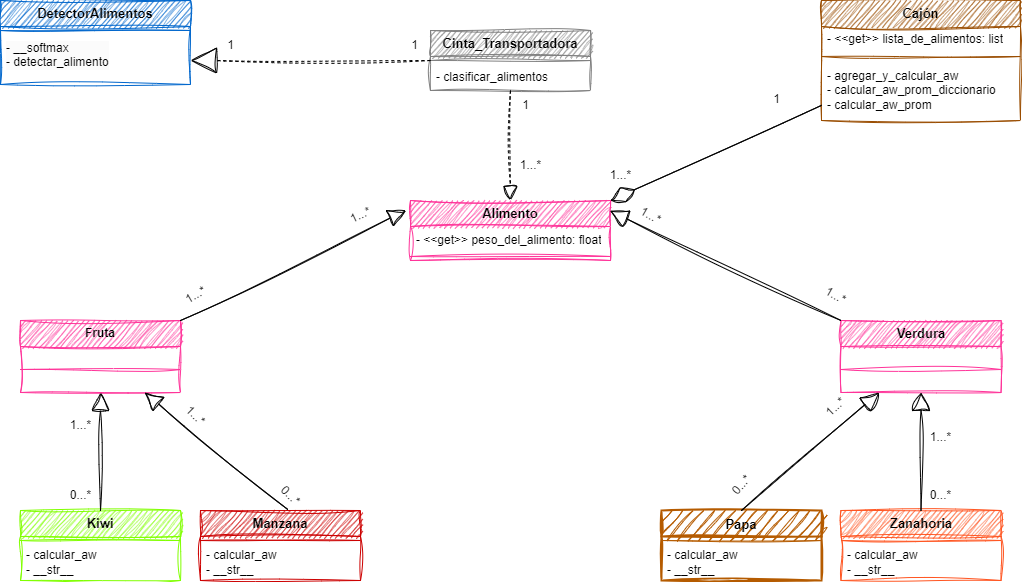

The diagram above was exported from draw.io. Its source (the exported page's mxGraphModel, read from the mxfile embedded in the PNG):
<mxGraphModel dx="934" dy="499" grid="1" gridSize="10" guides="1" tooltips="1" connect="1" arrows="1" fold="1" page="1" pageScale="1.5" pageWidth="1169" pageHeight="826" background="none" math="0" shadow="0">
  <root>
    <mxCell id="0" style=";html=1;" />
    <mxCell id="1" style=";html=1;" parent="0" />
    <mxCell id="CoqGPW_LLS2zEvc1RFpG-5" value="&lt;font style=&quot;font-size: 13px;&quot;&gt;Alimento&lt;/font&gt;" style="swimlane;fontStyle=1;align=center;verticalAlign=middle;childLayout=stackLayout;horizontal=1;startSize=26;horizontalStack=0;resizeParent=1;resizeParentMax=0;resizeLast=0;collapsible=1;marginBottom=0;whiteSpace=wrap;html=1;fillColor=#FF3399;strokeColor=#FF3399;sketch=1;curveFitting=1;jiggle=2;" parent="1" vertex="1">
      <mxGeometry x="550" y="360" width="200" height="60" as="geometry" />
    </mxCell>
    <mxCell id="YSZzrmniR2Ds4qireLnC-23" value="- &amp;lt;&amp;lt;get&amp;gt;&amp;gt; peso_del_alimento: float" style="text;strokeColor=none;fillColor=none;align=left;verticalAlign=top;spacingLeft=4;spacingRight=4;overflow=hidden;rotatable=0;points=[[0,0.5],[1,0.5]];portConstraint=eastwest;whiteSpace=wrap;html=1;sketch=1;curveFitting=1;jiggle=2;" parent="CoqGPW_LLS2zEvc1RFpG-5" vertex="1">
      <mxGeometry y="26" width="200" height="26" as="geometry" />
    </mxCell>
    <mxCell id="CoqGPW_LLS2zEvc1RFpG-7" value="" style="line;strokeWidth=1;fillColor=none;align=left;verticalAlign=middle;spacingTop=-1;spacingLeft=3;spacingRight=3;rotatable=0;labelPosition=right;points=[];portConstraint=eastwest;strokeColor=inherit;sketch=1;curveFitting=1;jiggle=2;" parent="CoqGPW_LLS2zEvc1RFpG-5" vertex="1">
      <mxGeometry y="52" width="200" height="8" as="geometry" />
    </mxCell>
    <mxCell id="CoqGPW_LLS2zEvc1RFpG-9" value="&lt;font style=&quot;font-size: 13px;&quot;&gt;Cajón&lt;/font&gt;" style="swimlane;fontStyle=1;align=center;verticalAlign=middle;childLayout=stackLayout;horizontal=1;startSize=26;horizontalStack=0;resizeParent=1;resizeParentMax=0;resizeLast=0;collapsible=1;marginBottom=0;whiteSpace=wrap;html=1;fillColor=#994C00;strokeColor=#994C00;sketch=1;curveFitting=1;jiggle=2;" parent="1" vertex="1">
      <mxGeometry x="961" y="160" width="199" height="120" as="geometry" />
    </mxCell>
    <mxCell id="CoqGPW_LLS2zEvc1RFpG-10" value="- &amp;lt;&amp;lt;get&amp;gt;&amp;gt; lista_de_alimentos: list" style="text;strokeColor=none;fillColor=none;align=left;verticalAlign=middle;spacingLeft=4;spacingRight=4;overflow=hidden;rotatable=0;points=[[0,0.5],[1,0.5]];portConstraint=eastwest;whiteSpace=wrap;html=1;sketch=1;curveFitting=1;jiggle=2;" parent="CoqGPW_LLS2zEvc1RFpG-9" vertex="1">
      <mxGeometry y="26" width="199" height="26" as="geometry" />
    </mxCell>
    <mxCell id="CoqGPW_LLS2zEvc1RFpG-11" value="" style="line;strokeWidth=1;fillColor=none;align=left;verticalAlign=middle;spacingTop=-1;spacingLeft=3;spacingRight=3;rotatable=0;labelPosition=right;points=[];portConstraint=eastwest;strokeColor=inherit;sketch=1;curveFitting=1;jiggle=2;" parent="CoqGPW_LLS2zEvc1RFpG-9" vertex="1">
      <mxGeometry y="52" width="199" height="8" as="geometry" />
    </mxCell>
    <mxCell id="CoqGPW_LLS2zEvc1RFpG-12" value="- agregar_y_calcular_aw&lt;br&gt;- calcular_aw_prom_diccionario&lt;br&gt;- calcular_aw_prom" style="text;strokeColor=none;fillColor=none;align=left;verticalAlign=middle;spacingLeft=4;spacingRight=4;overflow=hidden;rotatable=0;points=[[0,0.5],[1,0.5]];portConstraint=eastwest;whiteSpace=wrap;html=1;sketch=1;curveFitting=1;jiggle=2;" parent="CoqGPW_LLS2zEvc1RFpG-9" vertex="1">
      <mxGeometry y="60" width="199" height="60" as="geometry" />
    </mxCell>
    <mxCell id="CoqGPW_LLS2zEvc1RFpG-13" value="&lt;font style=&quot;font-size: 13px;&quot;&gt;Cinta_Transportadora&lt;/font&gt;" style="swimlane;fontStyle=1;align=center;verticalAlign=middle;childLayout=stackLayout;horizontal=1;startSize=26;horizontalStack=0;resizeParent=1;resizeParentMax=0;resizeLast=0;collapsible=1;marginBottom=0;whiteSpace=wrap;html=1;fillColor=#808080;strokeColor=#808080;sketch=1;curveFitting=1;jiggle=2;" parent="1" vertex="1">
      <mxGeometry x="570" y="190" width="160" height="60" as="geometry" />
    </mxCell>
    <mxCell id="CoqGPW_LLS2zEvc1RFpG-15" value="" style="line;strokeWidth=1;fillColor=none;align=left;verticalAlign=middle;spacingTop=-1;spacingLeft=3;spacingRight=3;rotatable=0;labelPosition=right;points=[];portConstraint=eastwest;strokeColor=inherit;sketch=1;curveFitting=1;jiggle=2;" parent="CoqGPW_LLS2zEvc1RFpG-13" vertex="1">
      <mxGeometry y="26" width="160" height="8" as="geometry" />
    </mxCell>
    <mxCell id="CoqGPW_LLS2zEvc1RFpG-16" value="- clasificar_alimentos" style="text;strokeColor=none;fillColor=none;align=left;verticalAlign=middle;spacingLeft=4;spacingRight=4;overflow=hidden;rotatable=0;points=[[0,0.5],[1,0.5]];portConstraint=eastwest;whiteSpace=wrap;html=1;sketch=1;curveFitting=1;jiggle=2;" parent="CoqGPW_LLS2zEvc1RFpG-13" vertex="1">
      <mxGeometry y="34" width="160" height="26" as="geometry" />
    </mxCell>
    <mxCell id="CoqGPW_LLS2zEvc1RFpG-32" value="Fruta" style="swimlane;fontStyle=1;align=center;verticalAlign=middle;childLayout=stackLayout;horizontal=1;startSize=26;horizontalStack=0;resizeParent=1;resizeParentMax=0;resizeLast=0;collapsible=1;marginBottom=0;whiteSpace=wrap;html=1;fillColor=#FF3399;strokeColor=#FF3399;sketch=1;curveFitting=1;jiggle=2;" parent="1" vertex="1">
      <mxGeometry x="160" y="480" width="160" height="72" as="geometry" />
    </mxCell>
    <mxCell id="CoqGPW_LLS2zEvc1RFpG-34" value="" style="line;strokeWidth=1;fillColor=none;align=left;verticalAlign=middle;spacingTop=-1;spacingLeft=3;spacingRight=3;rotatable=0;labelPosition=right;points=[];portConstraint=eastwest;strokeColor=inherit;sketch=1;curveFitting=1;jiggle=2;" parent="CoqGPW_LLS2zEvc1RFpG-32" vertex="1">
      <mxGeometry y="26" width="160" height="46" as="geometry" />
    </mxCell>
    <mxCell id="CoqGPW_LLS2zEvc1RFpG-36" value="&lt;font style=&quot;font-size: 13px;&quot;&gt;Verdura&lt;/font&gt;" style="swimlane;fontStyle=1;align=center;verticalAlign=middle;childLayout=stackLayout;horizontal=1;startSize=26;horizontalStack=0;resizeParent=1;resizeParentMax=0;resizeLast=0;collapsible=1;marginBottom=0;whiteSpace=wrap;html=1;fillColor=#FF3399;strokeColor=#FF3399;sketch=1;curveFitting=1;jiggle=2;" parent="1" vertex="1">
      <mxGeometry x="980.5" y="480" width="160" height="72" as="geometry" />
    </mxCell>
    <mxCell id="CoqGPW_LLS2zEvc1RFpG-38" value="" style="line;strokeWidth=1;fillColor=none;align=left;verticalAlign=middle;spacingTop=-1;spacingLeft=3;spacingRight=3;rotatable=0;labelPosition=right;points=[];portConstraint=eastwest;strokeColor=inherit;sketch=1;curveFitting=1;jiggle=2;" parent="CoqGPW_LLS2zEvc1RFpG-36" vertex="1">
      <mxGeometry y="26" width="160" height="46" as="geometry" />
    </mxCell>
    <mxCell id="CoqGPW_LLS2zEvc1RFpG-41" value="" style="endArrow=block;endSize=16;endFill=0;html=1;rounded=0;entryX=-0.022;entryY=0.163;entryDx=0;entryDy=0;entryPerimeter=0;exitX=1;exitY=0;exitDx=0;exitDy=0;sketch=1;curveFitting=1;jiggle=2;" parent="1" source="CoqGPW_LLS2zEvc1RFpG-32" target="CoqGPW_LLS2zEvc1RFpG-5" edge="1">
      <mxGeometry width="160" relative="1" as="geometry">
        <mxPoint x="395.96" y="555" as="sourcePoint" />
        <mxPoint x="484.0399999999999" y="480.7139999999999" as="targetPoint" />
      </mxGeometry>
    </mxCell>
    <mxCell id="CoqGPW_LLS2zEvc1RFpG-51" value="" style="endArrow=block;endFill=0;endSize=24;html=1;rounded=0;entryX=1;entryY=0.5;entryDx=0;entryDy=0;exitX=0;exitY=0.5;exitDx=0;exitDy=0;sketch=1;curveFitting=1;jiggle=2;dashed=1;" parent="1" source="CoqGPW_LLS2zEvc1RFpG-13" edge="1">
      <mxGeometry width="160" relative="1" as="geometry">
        <mxPoint x="540.0000000000002" y="202.40614999304302" as="sourcePoint" />
        <mxPoint x="330" y="220" as="targetPoint" />
      </mxGeometry>
    </mxCell>
    <mxCell id="YSZzrmniR2Ds4qireLnC-1" value="&lt;font style=&quot;font-size: 13px;&quot;&gt;Manzana&lt;/font&gt;" style="swimlane;fontStyle=1;align=center;verticalAlign=middle;childLayout=stackLayout;horizontal=1;startSize=26;horizontalStack=0;resizeParent=1;resizeParentMax=0;resizeLast=0;collapsible=1;marginBottom=0;whiteSpace=wrap;html=1;fillColor=#CC0000;strokeColor=#CC0000;sketch=1;curveFitting=1;jiggle=2;" parent="1" vertex="1">
      <mxGeometry x="340" y="670" width="160" height="70" as="geometry" />
    </mxCell>
    <mxCell id="YSZzrmniR2Ds4qireLnC-3" value="" style="line;strokeWidth=1;fillColor=none;align=left;verticalAlign=middle;spacingTop=-1;spacingLeft=3;spacingRight=3;rotatable=0;labelPosition=right;points=[];portConstraint=eastwest;strokeColor=inherit;sketch=1;curveFitting=1;jiggle=2;" parent="YSZzrmniR2Ds4qireLnC-1" vertex="1">
      <mxGeometry y="26" width="160" height="8" as="geometry" />
    </mxCell>
    <mxCell id="YSZzrmniR2Ds4qireLnC-4" value="- calcular_aw&lt;br style=&quot;border-color: var(--border-color);&quot;&gt;- __str__" style="text;strokeColor=none;fillColor=none;align=left;verticalAlign=middle;spacingLeft=4;spacingRight=4;overflow=hidden;rotatable=0;points=[[0,0.5],[1,0.5]];portConstraint=eastwest;whiteSpace=wrap;html=1;sketch=1;curveFitting=1;jiggle=2;" parent="YSZzrmniR2Ds4qireLnC-1" vertex="1">
      <mxGeometry y="34" width="160" height="36" as="geometry" />
    </mxCell>
    <mxCell id="YSZzrmniR2Ds4qireLnC-5" value="&lt;font style=&quot;font-size: 13px;&quot;&gt;Kiwi&lt;/font&gt;" style="swimlane;fontStyle=1;align=center;verticalAlign=middle;childLayout=stackLayout;horizontal=1;startSize=26;horizontalStack=0;resizeParent=1;resizeParentMax=0;resizeLast=0;collapsible=1;marginBottom=0;whiteSpace=wrap;html=1;fillColor=#80FF00;strokeColor=#80FF00;sketch=1;curveFitting=1;jiggle=2;" parent="1" vertex="1">
      <mxGeometry x="160" y="670" width="160" height="70" as="geometry" />
    </mxCell>
    <mxCell id="YSZzrmniR2Ds4qireLnC-7" value="" style="line;strokeWidth=1;fillColor=none;align=left;verticalAlign=middle;spacingTop=-1;spacingLeft=3;spacingRight=3;rotatable=0;labelPosition=right;points=[];portConstraint=eastwest;strokeColor=inherit;sketch=1;curveFitting=1;jiggle=2;" parent="YSZzrmniR2Ds4qireLnC-5" vertex="1">
      <mxGeometry y="26" width="160" height="8" as="geometry" />
    </mxCell>
    <mxCell id="YSZzrmniR2Ds4qireLnC-8" value="- calcular_aw&lt;br&gt;- __str__" style="text;strokeColor=none;fillColor=none;align=left;verticalAlign=middle;spacingLeft=4;spacingRight=4;overflow=hidden;rotatable=0;points=[[0,0.5],[1,0.5]];portConstraint=eastwest;whiteSpace=wrap;html=1;sketch=1;curveFitting=1;jiggle=2;" parent="YSZzrmniR2Ds4qireLnC-5" vertex="1">
      <mxGeometry y="34" width="160" height="36" as="geometry" />
    </mxCell>
    <mxCell id="YSZzrmniR2Ds4qireLnC-9" value="&lt;font style=&quot;font-size: 13px;&quot;&gt;Papa&lt;/font&gt;" style="swimlane;fontStyle=1;align=center;verticalAlign=top;childLayout=stackLayout;horizontal=1;startSize=26;horizontalStack=0;resizeParent=1;resizeParentMax=0;resizeLast=0;collapsible=1;marginBottom=0;whiteSpace=wrap;html=1;fillColor=#B55B00;strokeColor=#B55B00;strokeWidth=2;sketch=1;curveFitting=1;jiggle=2;" parent="1" vertex="1">
      <mxGeometry x="801" y="670" width="160" height="70" as="geometry" />
    </mxCell>
    <mxCell id="YSZzrmniR2Ds4qireLnC-11" value="" style="line;strokeWidth=1;fillColor=none;align=left;verticalAlign=middle;spacingTop=-1;spacingLeft=3;spacingRight=3;rotatable=0;labelPosition=right;points=[];portConstraint=eastwest;strokeColor=inherit;sketch=1;curveFitting=1;jiggle=2;" parent="YSZzrmniR2Ds4qireLnC-9" vertex="1">
      <mxGeometry y="26" width="160" height="8" as="geometry" />
    </mxCell>
    <mxCell id="YSZzrmniR2Ds4qireLnC-12" value="- calcular_aw&lt;br style=&quot;border-color: var(--border-color);&quot;&gt;- __str__" style="text;strokeColor=none;fillColor=none;align=left;verticalAlign=middle;spacingLeft=4;spacingRight=4;overflow=hidden;rotatable=0;points=[[0,0.5],[1,0.5]];portConstraint=eastwest;whiteSpace=wrap;html=1;sketch=1;curveFitting=1;jiggle=2;" parent="YSZzrmniR2Ds4qireLnC-9" vertex="1">
      <mxGeometry y="34" width="160" height="36" as="geometry" />
    </mxCell>
    <mxCell id="YSZzrmniR2Ds4qireLnC-13" value="&lt;font style=&quot;font-size: 13px;&quot;&gt;Zanahoria&lt;/font&gt;" style="swimlane;fontStyle=1;align=center;verticalAlign=middle;childLayout=stackLayout;horizontal=1;startSize=26;horizontalStack=0;resizeParent=1;resizeParentMax=0;resizeLast=0;collapsible=1;marginBottom=0;whiteSpace=wrap;html=1;fillColor=#FF5521;strokeColor=#FF5521;sketch=1;curveFitting=1;jiggle=2;" parent="1" vertex="1">
      <mxGeometry x="980.5" y="670" width="160" height="70" as="geometry" />
    </mxCell>
    <mxCell id="YSZzrmniR2Ds4qireLnC-15" value="" style="line;strokeWidth=1;fillColor=none;align=left;verticalAlign=middle;spacingTop=-1;spacingLeft=3;spacingRight=3;rotatable=0;labelPosition=right;points=[];portConstraint=eastwest;strokeColor=inherit;sketch=1;curveFitting=1;jiggle=2;" parent="YSZzrmniR2Ds4qireLnC-13" vertex="1">
      <mxGeometry y="26" width="160" height="8" as="geometry" />
    </mxCell>
    <mxCell id="YSZzrmniR2Ds4qireLnC-16" value="- calcular_aw&lt;br style=&quot;border-color: var(--border-color);&quot;&gt;- __str__" style="text;strokeColor=none;fillColor=none;align=left;verticalAlign=middle;spacingLeft=4;spacingRight=4;overflow=hidden;rotatable=0;points=[[0,0.5],[1,0.5]];portConstraint=eastwest;whiteSpace=wrap;html=1;sketch=1;curveFitting=1;jiggle=2;" parent="YSZzrmniR2Ds4qireLnC-13" vertex="1">
      <mxGeometry y="34" width="160" height="36" as="geometry" />
    </mxCell>
    <mxCell id="YSZzrmniR2Ds4qireLnC-17" value="" style="endArrow=block;endSize=16;endFill=0;html=1;rounded=0;entryX=0.997;entryY=0.172;entryDx=0;entryDy=0;entryPerimeter=0;exitX=0;exitY=0;exitDx=0;exitDy=0;sketch=1;curveFitting=1;jiggle=2;" parent="1" source="CoqGPW_LLS2zEvc1RFpG-36" target="CoqGPW_LLS2zEvc1RFpG-5" edge="1">
      <mxGeometry width="160" relative="1" as="geometry">
        <mxPoint x="840" y="560" as="sourcePoint" />
        <mxPoint x="976" y="419" as="targetPoint" />
      </mxGeometry>
    </mxCell>
    <mxCell id="YSZzrmniR2Ds4qireLnC-18" value="" style="endArrow=block;endSize=16;endFill=0;html=1;rounded=0;exitX=0.5;exitY=0;exitDx=0;exitDy=0;sketch=1;curveFitting=1;jiggle=2;" parent="1" source="YSZzrmniR2Ds4qireLnC-5" target="CoqGPW_LLS2zEvc1RFpG-32" edge="1">
      <mxGeometry width="160" relative="1" as="geometry">
        <mxPoint x="190" y="722" as="sourcePoint" />
        <mxPoint x="326" y="581" as="targetPoint" />
      </mxGeometry>
    </mxCell>
    <mxCell id="YSZzrmniR2Ds4qireLnC-20" value="" style="endArrow=block;endSize=16;endFill=0;html=1;rounded=0;exitX=0.5;exitY=0;exitDx=0;exitDy=0;sketch=1;curveFitting=1;jiggle=2;" parent="1" source="YSZzrmniR2Ds4qireLnC-9" target="CoqGPW_LLS2zEvc1RFpG-36" edge="1">
      <mxGeometry width="160" relative="1" as="geometry">
        <mxPoint x="801" y="721" as="sourcePoint" />
        <mxPoint x="840" y="641" as="targetPoint" />
      </mxGeometry>
    </mxCell>
    <mxCell id="YSZzrmniR2Ds4qireLnC-21" value="" style="endArrow=block;endSize=16;endFill=0;html=1;rounded=0;exitX=0.546;exitY=-0.014;exitDx=0;exitDy=0;exitPerimeter=0;sketch=1;curveFitting=1;jiggle=2;" parent="1" source="YSZzrmniR2Ds4qireLnC-1" target="CoqGPW_LLS2zEvc1RFpG-32" edge="1">
      <mxGeometry width="160" relative="1" as="geometry">
        <mxPoint x="440" y="721" as="sourcePoint" />
        <mxPoint x="479" y="641" as="targetPoint" />
      </mxGeometry>
    </mxCell>
    <mxCell id="YSZzrmniR2Ds4qireLnC-22" value="" style="endArrow=block;endSize=16;endFill=0;html=1;rounded=0;exitX=0.5;exitY=0;exitDx=0;exitDy=0;sketch=1;curveFitting=1;jiggle=2;" parent="1" source="YSZzrmniR2Ds4qireLnC-13" target="CoqGPW_LLS2zEvc1RFpG-36" edge="1">
      <mxGeometry width="160" relative="1" as="geometry">
        <mxPoint x="1062" y="724" as="sourcePoint" />
        <mxPoint x="980" y="646" as="targetPoint" />
      </mxGeometry>
    </mxCell>
    <mxCell id="1DPCd-kY8sun2-mEE1ae-2" value="" style="endArrow=block;dashed=1;endFill=0;endSize=12;html=1;rounded=0;sketch=1;curveFitting=1;jiggle=2;" parent="1" source="CoqGPW_LLS2zEvc1RFpG-13" target="CoqGPW_LLS2zEvc1RFpG-5" edge="1">
      <mxGeometry width="160" relative="1" as="geometry">
        <mxPoint x="620.28" y="246.00199999999998" as="sourcePoint" />
        <mxPoint x="619.72" y="398.78" as="targetPoint" />
      </mxGeometry>
    </mxCell>
    <mxCell id="1DPCd-kY8sun2-mEE1ae-7" value="1" style="text;html=1;align=center;verticalAlign=middle;resizable=0;points=[];autosize=1;strokeColor=none;fillColor=none;sketch=1;curveFitting=1;jiggle=2;" parent="1" vertex="1">
      <mxGeometry x="355" y="190" width="30" height="30" as="geometry" />
    </mxCell>
    <mxCell id="1DPCd-kY8sun2-mEE1ae-8" value="1" style="text;html=1;align=center;verticalAlign=middle;resizable=0;points=[];autosize=1;strokeColor=none;fillColor=none;sketch=1;curveFitting=1;jiggle=2;" parent="1" vertex="1">
      <mxGeometry x="539" y="190" width="30" height="30" as="geometry" />
    </mxCell>
    <mxCell id="1DPCd-kY8sun2-mEE1ae-10" value="1...*" style="text;html=1;align=center;verticalAlign=middle;resizable=0;points=[];autosize=1;strokeColor=none;fillColor=none;sketch=1;curveFitting=1;jiggle=2;" parent="1" vertex="1">
      <mxGeometry x="740" y="320" width="40" height="30" as="geometry" />
    </mxCell>
    <mxCell id="1DPCd-kY8sun2-mEE1ae-11" value="1" style="text;html=1;align=center;verticalAlign=middle;resizable=0;points=[];autosize=1;strokeColor=none;fillColor=none;sketch=1;curveFitting=1;jiggle=2;" parent="1" vertex="1">
      <mxGeometry x="650" y="250" width="30" height="30" as="geometry" />
    </mxCell>
    <mxCell id="1DPCd-kY8sun2-mEE1ae-12" value="1...*" style="text;html=1;align=center;verticalAlign=middle;resizable=0;points=[];autosize=1;strokeColor=none;fillColor=none;sketch=1;curveFitting=1;jiggle=2;" parent="1" vertex="1">
      <mxGeometry x="650" y="310" width="40" height="30" as="geometry" />
    </mxCell>
    <mxCell id="1DPCd-kY8sun2-mEE1ae-13" value="0...*" style="text;html=1;align=center;verticalAlign=middle;resizable=0;points=[];autosize=1;strokeColor=none;fillColor=none;rotation=45;sketch=1;curveFitting=1;jiggle=2;" parent="1" vertex="1">
      <mxGeometry x="410" y="640" width="40" height="30" as="geometry" />
    </mxCell>
    <mxCell id="1DPCd-kY8sun2-mEE1ae-14" value="0...*" style="text;html=1;align=center;verticalAlign=middle;resizable=0;points=[];autosize=1;strokeColor=none;fillColor=none;rotation=-49;sketch=1;curveFitting=1;jiggle=2;" parent="1" vertex="1">
      <mxGeometry x="861" y="630" width="40" height="30" as="geometry" />
    </mxCell>
    <mxCell id="1DPCd-kY8sun2-mEE1ae-15" value="0...*" style="text;html=1;align=center;verticalAlign=middle;resizable=0;points=[];autosize=1;strokeColor=none;fillColor=none;sketch=1;curveFitting=1;jiggle=2;" parent="1" vertex="1">
      <mxGeometry x="200" y="640" width="40" height="30" as="geometry" />
    </mxCell>
    <mxCell id="1DPCd-kY8sun2-mEE1ae-16" value="0...*" style="text;html=1;align=center;verticalAlign=middle;resizable=0;points=[];autosize=1;strokeColor=none;fillColor=none;sketch=1;curveFitting=1;jiggle=2;" parent="1" vertex="1">
      <mxGeometry x="1060" y="640" width="40" height="30" as="geometry" />
    </mxCell>
    <mxCell id="1DPCd-kY8sun2-mEE1ae-17" value="1...*" style="text;html=1;align=center;verticalAlign=middle;resizable=0;points=[];autosize=1;strokeColor=none;fillColor=none;rotation=-30;sketch=1;curveFitting=1;jiggle=2;" parent="1" vertex="1">
      <mxGeometry x="315" y="440" width="40" height="30" as="geometry" />
    </mxCell>
    <mxCell id="1DPCd-kY8sun2-mEE1ae-18" value="1...*" style="text;html=1;align=center;verticalAlign=middle;resizable=0;points=[];autosize=1;strokeColor=none;fillColor=none;rotation=30;sketch=1;curveFitting=1;jiggle=2;" parent="1" vertex="1">
      <mxGeometry x="955" y="440" width="40" height="30" as="geometry" />
    </mxCell>
    <mxCell id="1DPCd-kY8sun2-mEE1ae-19" value="1...*" style="text;html=1;align=center;verticalAlign=middle;resizable=0;points=[];autosize=1;strokeColor=none;fillColor=none;rotation=0;sketch=1;curveFitting=1;jiggle=2;" parent="1" vertex="1">
      <mxGeometry x="200" y="570" width="40" height="30" as="geometry" />
    </mxCell>
    <mxCell id="1DPCd-kY8sun2-mEE1ae-20" value="1...*" style="text;html=1;align=center;verticalAlign=middle;resizable=0;points=[];autosize=1;strokeColor=none;fillColor=none;rotation=-25;sketch=1;curveFitting=1;jiggle=2;" parent="1" vertex="1">
      <mxGeometry x="480" y="360" width="40" height="30" as="geometry" />
    </mxCell>
    <mxCell id="1DPCd-kY8sun2-mEE1ae-21" value="1...*" style="text;html=1;align=center;verticalAlign=middle;resizable=0;points=[];autosize=1;strokeColor=none;fillColor=none;rotation=30;sketch=1;curveFitting=1;jiggle=2;" parent="1" vertex="1">
      <mxGeometry x="770" y="360" width="40" height="30" as="geometry" />
    </mxCell>
    <mxCell id="1DPCd-kY8sun2-mEE1ae-22" value="1...*" style="text;html=1;align=center;verticalAlign=middle;resizable=0;points=[];autosize=1;strokeColor=none;fillColor=none;rotation=45;sketch=1;curveFitting=1;jiggle=2;" parent="1" vertex="1">
      <mxGeometry x="315" y="560" width="40" height="30" as="geometry" />
    </mxCell>
    <mxCell id="1DPCd-kY8sun2-mEE1ae-23" value="1...*" style="text;html=1;align=center;verticalAlign=middle;resizable=0;points=[];autosize=1;strokeColor=none;fillColor=none;rotation=-43;sketch=1;curveFitting=1;jiggle=2;" parent="1" vertex="1">
      <mxGeometry x="955" y="552" width="40" height="30" as="geometry" />
    </mxCell>
    <mxCell id="1DPCd-kY8sun2-mEE1ae-24" value="1...*" style="text;html=1;align=center;verticalAlign=middle;resizable=0;points=[];autosize=1;strokeColor=none;fillColor=none;rotation=0;sketch=1;curveFitting=1;jiggle=2;" parent="1" vertex="1">
      <mxGeometry x="1060" y="582" width="40" height="30" as="geometry" />
    </mxCell>
    <mxCell id="1DPCd-kY8sun2-mEE1ae-30" value="&lt;font style=&quot;font-size: 13px;&quot;&gt;DetectorAlimentos&lt;/font&gt;" style="swimlane;fontStyle=1;align=center;verticalAlign=middle;childLayout=stackLayout;horizontal=1;startSize=26;horizontalStack=0;resizeParent=1;resizeParentMax=0;resizeLast=0;collapsible=1;marginBottom=0;whiteSpace=wrap;html=1;fillColor=#0066CC;strokeColor=#0066CC;strokeWidth=1;sketch=1;curveFitting=1;jiggle=2;" parent="1" vertex="1">
      <mxGeometry x="140" y="160" width="190" height="84" as="geometry" />
    </mxCell>
    <mxCell id="1DPCd-kY8sun2-mEE1ae-31" value="" style="line;strokeWidth=1;fillColor=none;align=left;verticalAlign=middle;spacingTop=-1;spacingLeft=3;spacingRight=3;rotatable=0;labelPosition=right;points=[];portConstraint=eastwest;strokeColor=inherit;sketch=1;curveFitting=1;jiggle=2;" parent="1DPCd-kY8sun2-mEE1ae-30" vertex="1">
      <mxGeometry y="26" width="190" height="8" as="geometry" />
    </mxCell>
    <mxCell id="1DPCd-kY8sun2-mEE1ae-34" value="&lt;p style=&quot;border-color: var(--border-color); color: rgb(0, 0, 0); font-family: Helvetica; font-size: 12px; font-style: normal; font-variant-ligatures: normal; font-variant-caps: normal; font-weight: 400; letter-spacing: normal; orphans: 2; text-align: left; text-indent: 0px; text-transform: none; widows: 2; word-spacing: 0px; -webkit-text-stroke-width: 0px; background-color: rgb(251, 251, 251); text-decoration-thickness: initial; text-decoration-style: initial; text-decoration-color: initial; margin: 0px 0px 0px 4px;&quot;&gt;- __softmax&lt;/p&gt;&lt;p style=&quot;border-color: var(--border-color); color: rgb(0, 0, 0); font-family: Helvetica; font-size: 12px; font-style: normal; font-variant-ligatures: normal; font-variant-caps: normal; font-weight: 400; letter-spacing: normal; orphans: 2; text-align: left; text-indent: 0px; text-transform: none; widows: 2; word-spacing: 0px; -webkit-text-stroke-width: 0px; background-color: rgb(251, 251, 251); text-decoration-thickness: initial; text-decoration-style: initial; text-decoration-color: initial; margin: 0px 0px 0px 4px;&quot;&gt;- detectar_alimento&lt;/p&gt;" style="text;whiteSpace=wrap;html=1;sketch=1;curveFitting=1;jiggle=2;" parent="1DPCd-kY8sun2-mEE1ae-30" vertex="1">
      <mxGeometry y="34" width="190" height="50" as="geometry" />
    </mxCell>
    <mxCell id="grWjn7hl3RgZrbaiPD8_-2" value="1" style="text;html=1;align=center;verticalAlign=middle;resizable=0;points=[];autosize=1;strokeColor=none;fillColor=none;sketch=1;curveFitting=1;jiggle=2;" parent="1" vertex="1">
      <mxGeometry x="901" y="244" width="30" height="30" as="geometry" />
    </mxCell>
    <mxCell id="1DPCd-kY8sun2-mEE1ae-1" value="" style="endArrow=diamondThin;endFill=0;endSize=24;html=1;rounded=0;hachureGap=4;fontFamily=Architects Daughter;fontSource=https%3A%2F%2Ffonts.googleapis.com%2Fcss%3Ffamily%3DArchitects%2BDaughter;fontSize=16;sketch=1;curveFitting=1;jiggle=2;entryX=1;entryY=0;entryDx=0;entryDy=0;" parent="1" source="CoqGPW_LLS2zEvc1RFpG-9" target="CoqGPW_LLS2zEvc1RFpG-5" edge="1">
      <mxGeometry width="160" relative="1" as="geometry">
        <mxPoint x="970.000434782609" y="260" as="sourcePoint" />
        <mxPoint x="740" y="370" as="targetPoint" />
      </mxGeometry>
    </mxCell>
  </root>
</mxGraphModel>